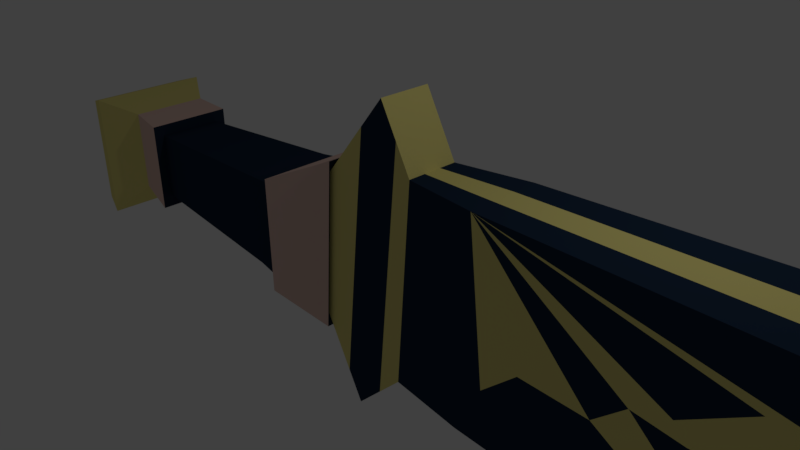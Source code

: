 # Source: ChargeSword.blend  (saved by Blender 2.77.0; exported with 4.5.12 LTS)
import bpy
from mathutils import Matrix  # noqa: F401  (used for matrix-valued properties, if any)

bpy.ops.wm.read_factory_settings(use_empty=True)
scene = bpy.context.scene
scene.name = 'Scene'

# ---- collections
col_collection_1 = bpy.data.collections.new('Collection 1'); scene.collection.children.link(col_collection_1)

# ---- materials (node trees are filled in below, after node groups)
mat_material = bpy.data.materials.new('Material')
mat_material.alpha_threshold = 0.0
mat_material.use_transparent_shadow = False
mat_material.diffuse_color = (0.01447, 0.02934, 0.0578, 1.0)
mat_material.roughness = 0.5
mat_material_001 = bpy.data.materials.new('Material.001')
mat_material_001.alpha_threshold = 0.0
mat_material_001.use_transparent_shadow = False
mat_material_001.diffuse_color = (0.8, 0.7116, 0.2398, 1.0)
mat_material_001.roughness = 0.5
mat_material_002 = bpy.data.materials.new('Material.002')
mat_material_002.alpha_threshold = 0.0
mat_material_002.use_transparent_shadow = False
mat_material_002.diffuse_color = (0.8, 0.5658, 0.4925, 1.0)
mat_material_002.roughness = 0.5

# ---- material node trees

# ---- world
world_world = bpy.data.worlds.new('World'); scene.world = world_world
world_world.color = (0.05088, 0.05088, 0.05088)
world_world.use_sun_shadow = False
world_world.sun_shadow_jitter_overblur = 0.0
world_world.cycles.sampling_method = 'MANUAL'

# ---- cameras
cam_camera = bpy.data.cameras.new('Camera')
cam_camera.clip_end = 100.0
cam_camera.lens = 35.0
cam_camera.sensor_width = 32.0
cam_camera.sensor_height = 18.0
cam_camera.ortho_scale = 7.314
cam_camera.dof.focus_distance = 0.0
cam_camera.dof.aperture_fstop = 128.0

# ---- lights
light_lamp = bpy.data.lights.new('Lamp', 'POINT')
light_lamp.transmission_factor = 0.0
light_lamp.cutoff_distance = 30.0
light_lamp.energy = 100.0
light_lamp.shadow_buffer_clip_start = 1.001
light_lamp.shadow_soft_size = 0.1
light_lamp.shadow_maximum_resolution = 0.006
light_lamp.use_absolute_resolution = True

# ---- meshes
me_cube = bpy.data.meshes.new('Cube')
me_cube.from_pydata([(-4.402, -0.6722, -1.281), (-4.402, -0.6722, 0.1534), (-4.402, 0.6484, -1.281), (-4.402, 0.6484, 0.1534), (-2.402, -0.3802, -2.064), (-2.167, -0.3802, 0.8481), (-2.402, 0.3564, -2.064), (-2.167, 0.3564, 0.8481), (3.668, 0.5269, 1.241), (3.844, 0.743, -2.176), (3.668, -0.5305, 1.241), (3.844, -0.6424, -2.176), (3.767, 0.5255, 2.874), (3.767, -0.5305, 2.874), (4.311, 0.5255, 2.627), (4.311, -0.5305, 2.627), (4.83, 0.5255, 2.157), (4.83, -0.5305, 2.157), (5.028, 0.5255, 1.687), (5.028, -0.5305, 1.687), (5.151, 0.5255, 1.464), (5.151, -0.5305, 1.464), (5.448, 0.5255, 1.464), (5.448, -0.5305, 1.464), (5.77, 0.5255, 2.107), (5.77, -0.5305, 2.107), (5.992, 0.5255, 2.651), (5.992, -0.5305, 2.651), (6.042, 0.5255, 3.319), (6.042, -0.5305, 3.319), (6.561, 0.5255, 3.22), (6.561, -0.5305, 3.22), (7.031, 0.5255, 2.627), (7.031, -0.5305, 2.627), (7.575, 0.5255, 1.563), (7.575, -0.5305, 1.563), (7.797, 0.5255, 1.588), (7.797, -0.5305, 1.588), (7.995, 0.5255, 2.231), (7.995, -0.5305, 2.231), (8.069, 0.5255, 3.838), (8.069, -0.5305, 3.838), (9.009, 0.5255, 3.27), (9.009, -0.5305, 3.27), (9.875, 0.5255, 2.305), (9.875, -0.5305, 2.305), (10.12, 0.5255, 0.945), (10.12, -0.5305, 0.945), (9.875, 0.5255, -0.3904), (9.875, -0.5305, -0.3904), (9.034, 0.5255, -1.281), (9.034, -0.5305, -1.281), (8.094, 0.5255, -1.775), (8.094, -0.5305, -1.775), (6.586, 0.5255, -1.998), (6.586, -0.5305, -1.998), (5.374, 0.5255, -2.171), (5.374, -0.5305, -2.171), (5.367, 0.5255, 1.172), (5.367, -0.5305, 1.172), (5.506, 0.5255, 0.7556), (5.506, -0.5305, 0.7556), (5.198, 0.5255, 0.1701), (5.198, -0.5305, 0.1701), (4.782, 0.5255, -0.3846), (4.782, -0.5305, -0.3846), (4.289, 0.5255, -0.5541), (4.289, -0.6424, -0.5541), (3.965, 0.5404, -0.5541), (3.965, -0.6424, -0.5541), (3.95, 0.5616, -0.3229), (3.95, -0.6424, -0.3229), (4.15, 0.5304, -0.1072), (4.15, -0.6424, -0.1072), (4.473, 0.5255, 0.2163), (4.473, -0.6424, 0.2163), (4.535, 0.5255, 1.11), (4.535, -0.5305, 1.11), (4.165, 0.5255, 1.541), (4.165, -0.5305, 1.541), (3.765, 0.5255, 2.866), (3.765, -0.5305, 2.866), (7.452, 0.5255, 0.9007), (7.082, 0.5255, 0.3152), (6.481, 0.5255, -0.1932), (5.618, 0.5255, -0.3011), (5.895, 0.5255, 0.007078), (6.419, 0.5255, 0.4693), (6.774, 0.5255, 0.9932), (6.712, 0.5255, 1.81), (6.388, 0.5255, 2.703), (9.24, 0.5255, 1.883), (9.24, -0.5305, 1.883), (9.364, 0.5255, 0.8968), (9.364, -0.5305, 0.8968), (9.117, 0.5255, 0.1418), (9.117, -0.5305, 0.1418), (8.609, 0.5255, -0.3974), (8.609, -0.5305, -0.3974), (7.622, 0.5255, -1.168), (7.622, -0.5305, -1.168), (6.159, 0.5255, -1.584), (6.159, -0.5305, -1.584), (5.25, 0.5255, -1.584), (5.25, -0.5305, -1.584), (3.817, 0.7412, -1.553), (3.817, -0.6424, -1.553), (2.893, -0.6175, -2.172), (2.794, -0.6175, 0.8557), (2.756, 0.6578, -2.221), (2.794, 0.791, 0.8557), (-2.619, 0.3564, 1.705), (-3.165, 0.3564, -2.801), (-2.619, -0.3802, 1.705), (-3.165, -0.3802, -2.801), (-3.776, 0.3564, -1.628), (-3.603, -0.3802, 0.5152), (-3.603, 0.3564, 0.5152), (-3.776, -0.3802, -1.628), (-4.957, -0.6171, -1.221), (-4.957, -0.6171, 0.09357), (-4.957, 0.5933, 0.09357), (-4.957, 0.5933, -1.221), (-7.623, -0.4854, -1.078), (-7.623, -0.4854, -0.04946), (-7.623, 0.4616, -0.04946), (-7.623, 0.4616, -1.078), (-7.623, -0.6468, -1.253), (-7.623, -0.6468, 0.1258), (-7.623, 0.623, 0.1258), (-7.623, 0.623, -1.253), (-8.208, -0.585, -1.063), (-8.208, -0.585, 0.182), (-8.208, 0.5612, 0.182), (-8.208, 0.5612, -1.063), (-8.84, -0.9201, -1.627), (-8.84, -0.9201, 0.3456), (-8.84, 0.8963, 0.3456), (-8.84, 0.8963, -1.627), (-9.225, -0.8104, -1.508), (-9.225, -0.8104, 0.2265), (-9.225, 0.7866, 0.2265), (-9.225, 0.7866, -1.508), (-9.533, -0.3791, -1.04), (-9.533, -0.3791, -0.2419), (-9.533, 0.3553, -0.2419), (-9.533, 0.3553, -1.04), (-9.718, -0.3791, -1.04), (-9.718, -0.3791, -0.2419), (-9.718, 0.3553, -0.2419), (-9.718, 0.3553, -1.04), (-1.127, -0.4968, 0.8497), (-1.127, 0.5545, 0.8497), (-1.292, -0.4968, -2.087), (-1.292, 0.2822, -2.087), (-0.9051, -0.4968, -1.325), (-0.9051, 0.5545, -1.325), (-0.3976, -0.4968, -0.8662), (-0.3976, 0.5545, -0.8662), (0.5449, -0.4968, -0.9025), (0.5449, 0.5545, -0.9025), (0.9557, -0.4968, -0.5279), (0.9557, 0.6177, -0.5279), (1.185, -0.4968, -0.3708), (1.185, 0.6718, -0.3708), (1.415, -0.4968, -0.395), (1.415, 0.7298, -0.395), (1.584, -0.4968, -0.6125), (1.584, 0.7702, -0.6125), (2.406, -0.4968, -0.6004), (2.406, 0.7702, -0.6004), (2.442, -0.4968, -0.3829), (2.442, 0.7702, -0.3829), (2.261, -0.4968, -0.2138), (2.261, 0.7702, -0.2138), (2.2, -0.4968, 0.1004), (2.2, 0.7176, 0.1004), (2.708, -0.4968, 0.1125), (2.708, 0.7702, 0.1125), (3.288, -0.704, -0.1533), (3.288, 0.8581, -0.1533), (3.731, -0.704, 0.1729), (3.747, 0.7207, 0.1729), (3.65, -0.704, 0.6562), (3.65, 0.6472, 0.6562), (5.619, -0.5305, -0.2999), (5.911, -0.5305, 0.01999), (6.409, -0.5305, 0.4716), (6.776, -0.5305, 0.9797), (6.71, -0.5305, 1.808), (6.4, -0.5305, 2.701), (7.462, -0.5305, 0.9234), (7.086, -0.5305, 0.3025), (6.474, -0.5305, -0.1962), (-4.462, -0.7822, -1.401), (-4.462, -0.7822, 0.2723), (-4.462, 0.7584, 0.2723), (-4.462, 0.7584, -1.401), (-3.731, 0.4178, -1.805), (-3.529, -0.4416, 0.6942), (-3.529, 0.4178, 0.6942), (-3.731, -0.4416, -1.805), (-2.381, 0.3564, 1.254), (-2.764, -0.3802, -2.413), (-2.764, 0.3564, -2.413), (-2.381, -0.3802, 1.254), (-2.975, 0.3564, 1.275), (-3.386, -0.3802, -2.377), (-3.386, 0.3564, -2.377), (-2.975, -0.3802, 1.275), (2.794, 0.2878, 0.8557), (-4.402, -0.232, 0.1534), (-4.402, 0.2082, 0.1534), (-4.402, 0.2082, -1.281), (-4.402, -0.232, -1.281), (-2.167, 0.1109, 0.8481), (-2.167, -0.1347, 0.8481), (-2.402, -0.1347, -2.064), (-2.402, 0.1109, -2.064), (-2.619, 0.1109, 1.705), (-2.619, -0.1347, 1.705), (-3.165, 0.1109, -2.801), (-3.165, -0.1347, -2.801), (-3.776, 0.1109, -1.628), (-3.776, -0.1347, -1.628), (-3.603, 0.1109, 0.5152), (-3.603, -0.1347, 0.5152), (-4.957, -0.2136, 0.09357), (-4.957, 0.1898, 0.09357), (-4.957, 0.1898, -1.221), (-4.957, -0.2136, -1.221), (-7.623, -0.1697, -0.04946), (-7.623, 0.1459, -0.04946), (-7.623, 0.1459, -1.078), (-7.623, -0.1697, -1.078), (-7.623, -0.2235, 0.1258), (-7.623, 0.1997, 0.1258), (-7.623, 0.1997, -1.253), (-7.623, -0.2235, -1.253), (-8.208, -0.2029, 0.182), (-8.208, 0.1792, 0.182), (-8.208, 0.1792, -1.063), (-8.208, -0.2029, -1.063), (-8.84, -0.3146, 0.3456), (-8.84, 0.2908, 0.3456), (-8.84, 0.2908, -1.627), (-8.84, -0.3146, -1.627), (-9.225, -0.2781, 0.2265), (-9.225, 0.2543, 0.2265), (-9.225, 0.2543, -1.508), (-9.225, -0.2781, -1.508), (-9.533, -0.1343, -0.2419), (-9.533, 0.1105, -0.2419), (-9.533, 0.1105, -1.04), (-9.533, -0.1343, -1.04), (-9.718, -0.1343, -0.2419), (-9.718, 0.1105, -0.2419), (-9.718, 0.1105, -1.04), (-9.718, -0.1343, -1.04), (-1.127, -0.1464, 0.8497), (-1.127, 0.204, 0.8497), (-4.462, -0.2687, 0.2723), (-4.462, 0.2449, 0.2723), (-4.462, 0.2449, -1.401), (-4.462, -0.2687, -1.401), (-3.731, 0.1313, -1.805), (-3.731, -0.1551, -1.805), (-3.529, 0.1313, 0.6942), (-3.529, -0.1551, 0.6942), (-2.381, 0.1109, 1.254), (-2.381, -0.1347, 1.254), (-2.764, 0.1109, -2.413), (-2.764, -0.1347, -2.413), (-2.975, 0.1109, 1.275), (-2.975, -0.1347, 1.275), (-3.386, 0.1109, -2.377), (-3.386, -0.1347, -2.377), (0.8336, -0.5572, 0.8527), (2.794, -0.1649, 0.8557)], [], [(3, 2, 122, 121), (202, 7, 6, 204), (155, 157, 151), (213, 2, 197, 263), (271, 204, 6, 218), (224, 118, 201, 266), (183, 10, 108), (107, 109, 9, 11), (110, 210, 278, 108, 10, 8), (151, 153, 155), (8, 10, 13, 12), (12, 13, 15, 14), (14, 15, 17, 16), (16, 17, 19, 18), (18, 19, 21, 20), (20, 21, 23, 22), (22, 23, 25, 24), (24, 25, 27, 26), (26, 27, 29, 28), (28, 29, 31, 30), (30, 31, 33, 32), (32, 33, 35, 34), (34, 35, 37, 36), (36, 37, 39, 38), (38, 39, 41, 40), (40, 41, 43, 42), (42, 43, 45, 44), (44, 45, 47, 46), (46, 47, 49, 48), (48, 49, 51, 50), (50, 51, 53, 52), (52, 53, 55, 54), (54, 55, 57, 56), (11, 9, 56, 57), (21, 20, 58, 59), (59, 58, 60, 61), (61, 60, 62, 63), (63, 62, 64, 65), (65, 64, 66, 67), (67, 66, 68, 69), (69, 68, 70, 71), (71, 70, 72, 73), (73, 72, 74, 75), (75, 74, 76, 77), (77, 76, 78, 79), (79, 78, 80, 81), (43, 42, 91, 92), (92, 91, 93, 94), (94, 93, 95, 96), (96, 95, 97, 98), (98, 97, 99, 100), (100, 99, 101, 102), (102, 101, 103, 104), (104, 103, 105, 106), (159, 161, 151), (153, 154, 109, 107), (157, 159, 151), (269, 202, 111, 219), (275, 208, 112, 221), (205, 113, 114, 203), (206, 111, 112, 208), (118, 116, 199, 201), (1, 0, 194, 195), (273, 206, 117, 225), (209, 116, 118, 207), (228, 121, 125, 232), (0, 1, 120, 119), (214, 0, 119, 230), (212, 3, 121, 228), (125, 126, 130, 129), (121, 122, 126, 125), (119, 120, 124, 123), (230, 119, 123, 234), (238, 127, 131, 242), (123, 124, 128, 127), (234, 123, 127, 238), (232, 125, 129, 236), (133, 134, 138, 137), (236, 129, 133, 240), (129, 130, 134, 133), (127, 128, 132, 131), (137, 138, 142, 141), (131, 132, 136, 135), (242, 131, 135, 246), (240, 133, 137, 244), (250, 139, 143, 254), (135, 136, 140, 139), (246, 135, 139, 250), (244, 137, 141, 248), (145, 146, 150, 149), (248, 141, 145, 252), (141, 142, 146, 145), (139, 140, 144, 143), (256, 149, 150, 257), (143, 144, 148, 147), (254, 143, 147, 258), (252, 145, 149, 256), (5, 4, 153, 151), (4, 217, 218, 6, 154, 153), (216, 5, 151, 259), (6, 7, 152, 154), (153, 154, 156, 155), (155, 156, 158, 157), (157, 158, 160, 159), (159, 160, 162, 161), (161, 162, 164, 163), (163, 164, 166, 165), (165, 166, 168, 167), (167, 168, 170, 169), (169, 170, 172, 171), (171, 172, 174, 173), (173, 174, 176, 175), (175, 176, 178, 177), (177, 178, 180, 179), (179, 180, 182, 181), (181, 182, 184, 183), (108, 183, 184, 110, 210, 278), (161, 163, 151), (167, 169, 165), (169, 171, 173, 165), (173, 175, 165), (163, 165, 151), (165, 175, 151), (175, 177, 151), (177, 179, 108), (108, 277, 151, 177), (183, 108, 179), (181, 183, 179), (155, 153, 107), (157, 155, 107), (159, 157, 107), (161, 159, 107), (165, 163, 161), (167, 165, 161), (161, 107, 167), (169, 167, 107), (179, 177, 11), (175, 173, 177), (173, 171, 177), (107, 11, 169), (171, 169, 11), (11, 177, 171), (154, 152, 156), (156, 152, 158), (160, 158, 152), (162, 160, 152), (164, 162, 152), (166, 164, 152), (168, 166, 176), (176, 174, 168), (174, 172, 168), (168, 172, 170), (152, 176, 166), (152, 110, 176), (176, 110, 178), (110, 184, 178), (184, 182, 178), (178, 182, 180), (154, 156, 109), (156, 158, 109), (158, 160, 109), (160, 162, 109), (162, 164, 109), (164, 166, 109), (166, 168, 109), (168, 170, 109), (109, 170, 9), (105, 9, 170), (174, 176, 178), (172, 174, 178), (172, 178, 180), (170, 172, 180), (170, 180, 105), (11, 106, 179), (179, 106, 180), (106, 105, 180), (9, 105, 106), (106, 11, 9), (78, 8, 80), (78, 76, 8), (76, 184, 8), (8, 184, 110), (76, 74, 184), (182, 184, 74), (74, 72, 182), (182, 72, 180), (72, 70, 180), (70, 68, 180), (183, 10, 8), (8, 184, 183), (14, 16, 76, 78, 12), (16, 18, 20, 58, 76), (76, 58, 60, 62, 74), (74, 62, 64, 66, 68, 70, 72), (64, 103, 105, 180, 68, 66), (20, 22, 58), (24, 26, 28, 90, 89, 88, 87, 86, 85, 64, 62, 60, 58, 22), (28, 30, 32, 34, 82, 88, 89, 90), (82, 83, 84, 85, 86, 87, 88), (84, 101, 103, 64, 85), (101, 84, 99), (34, 36, 38, 40, 42, 91, 93, 95, 97, 99, 84, 83, 82), (44, 46, 48, 95, 93, 91, 42), (50, 52, 99, 97, 95, 48), (54, 56, 103, 101, 99, 52), (9, 105, 103, 56), (81, 10, 183, 75, 77, 79), (183, 181, 75), (73, 75, 181, 179, 71), (69, 71, 179), (179, 106, 69), (11, 104, 106), (11, 57, 104), (69, 106, 67), (67, 106, 104, 65), (104, 57, 102), (57, 55, 102), (71, 69, 67, 73), (67, 65, 63, 75, 73), (75, 63, 61, 77), (13, 79, 77, 61, 59, 21, 19, 17, 15), (53, 100, 102, 55), (29, 190, 33, 31), (192, 191, 35, 33, 190, 189, 188), (185, 193, 192, 188, 187, 186), (23, 21, 59), (65, 185, 186, 63), (63, 186, 187, 61), (23, 59, 61, 187, 188, 189, 190, 29, 27, 25), (104, 102, 100, 191, 192, 193, 185, 65), (37, 35, 191, 100, 98), (39, 37, 98, 96, 94, 92), (41, 39, 92, 43), (43, 92, 94, 96, 98, 100, 53, 51, 49, 47, 45), (199, 195, 194, 201), (267, 200, 196, 262), (196, 200, 198, 197), (263, 197, 198, 265), (211, 1, 195, 261), (225, 117, 200, 267), (117, 115, 198, 200), (2, 3, 196, 197), (5, 205, 203, 4), (215, 7, 202, 269), (221, 112, 204, 271), (111, 202, 204, 112), (113, 209, 207, 114), (219, 111, 206, 273), (117, 206, 208, 115), (223, 115, 208, 275), (118, 224, 276, 207), (224, 223, 275, 276), (113, 220, 274, 209), (220, 219, 273, 274), (114, 222, 272, 203), (222, 221, 271, 272), (5, 216, 270, 205), (216, 215, 269, 270), (116, 226, 268, 199), (226, 225, 267, 268), (3, 212, 262, 196), (212, 211, 261, 262), (194, 264, 266, 201), (264, 263, 265, 266), (199, 268, 261, 195), (268, 267, 262, 261), (7, 215, 260, 152), (215, 216, 259, 260), (144, 251, 255, 148), (251, 252, 256, 255), (146, 253, 257, 150), (253, 254, 258, 257), (148, 255, 258, 147), (255, 256, 257, 258), (140, 247, 251, 144), (247, 248, 252, 251), (136, 243, 247, 140), (243, 244, 248, 247), (138, 245, 249, 142), (245, 246, 250, 249), (142, 249, 253, 146), (249, 250, 254, 253), (132, 239, 243, 136), (239, 240, 244, 243), (134, 241, 245, 138), (241, 242, 246, 245), (128, 235, 239, 132), (235, 236, 240, 239), (124, 231, 235, 128), (231, 232, 236, 235), (126, 233, 237, 130), (233, 234, 238, 237), (130, 237, 241, 134), (237, 238, 242, 241), (122, 229, 233, 126), (229, 230, 234, 233), (1, 211, 227, 120), (211, 212, 228, 227), (2, 213, 229, 122), (213, 214, 230, 229), (120, 227, 231, 124), (227, 228, 232, 231), (209, 274, 226, 116), (274, 273, 225, 226), (207, 276, 222, 114), (276, 275, 221, 222), (205, 270, 220, 113), (270, 269, 219, 220), (115, 223, 265, 198), (223, 224, 266, 265), (203, 272, 217, 4), (272, 271, 218, 217), (0, 214, 264, 194), (214, 213, 263, 264), (259, 278, 210, 260), (260, 210, 110, 152), (151, 108, 278, 259)])
me_cube.polygons.foreach_set('material_index', [0, 1, 1, 0, 1, 0, 1, 2, 1, 0, 2, 2, 2, 2, 2, 2, 2, 2, 2, 2, 2, 2, 2, 2, 2, 2, 2, 2, 2, 2, 2, 2, 2, 2, 0, 0, 0, 0, 0, 0, 0, 0, 0, 0, 0, 0, 0, 0, 0, 0, 0, 0, 0, 0, 0, 2, 1, 1, 1, 0, 0, 0, 0, 1, 1, 0, 0, 0, 0, 0, 0, 0, 0, 2, 0, 0, 0, 1, 2, 2, 2, 1, 1, 1, 1, 1, 1, 1, 1, 1, 1, 1, 1, 1, 1, 1, 1, 0, 0, 0, 0, 0, 0, 0, 0, 0, 0, 0, 0, 0, 0, 0, 0, 0, 0, 0, 0, 1, 1, 1, 1, 1, 0, 1, 1, 0, 1, 1, 0, 0, 0, 1, 1, 1, 0, 0, 1, 1, 1, 1, 0, 0, 1, 1, 0, 1, 0, 0, 1, 1, 1, 1, 1, 0, 1, 1, 0, 0, 0, 1, 0, 0, 1, 0, 0, 0, 0, 0, 1, 1, 1, 1, 0, 0, 0, 0, 0, 0, 0, 0, 0, 1, 0, 0, 2, 2, 2, 2, 0, 0, 2, 2, 2, 2, 0, 0, 0, 2, 2, 0, 0, 0, 2, 2, 2, 2, 0, 0, 0, 2, 0, 2, 2, 0, 0, 2, 2, 2, 2, 2, 2, 2, 2, 2, 2, 0, 0, 0, 0, 0, 0, 0, 0, 2, 2, 2, 2, 2, 0, 0, 0, 0, 1, 1, 1, 0, 0, 1, 1, 1, 1, 1, 1, 1, 1, 1, 1, 1, 0, 0, 0, 0, 2, 2, 2, 2, 0, 1, 1, 1, 1, 1, 1, 1, 1, 1, 1, 1, 1, 1, 1, 1, 1, 1, 1, 1, 2, 2, 0, 0, 0, 0, 2, 2, 0, 0, 0, 0, 0, 0, 0, 0, 1, 1, 1, 1, 1, 1, 0, 0, 1, 1, 0, 0, 1, 0, 0])
me_cube.materials.append(mat_material)
me_cube.materials.append(mat_material_001)
me_cube.materials.append(mat_material_002)
me_cube.use_remesh_preserve_volume = False
me_cube.use_remesh_preserve_attributes = False
me_cube.use_mirror_vertex_groups = False
me_cube.update()

# ---- objects
ob_cube = bpy.data.objects.new('Cube', me_cube)
ob_lamp = bpy.data.objects.new('Lamp', light_lamp)
ob_camera = bpy.data.objects.new('Camera', cam_camera)

# ---- transforms, parenting, visibility, modifiers, constraints
ob_cube.location = (3.116, 0.116, 0.5637)
ob_cube.lineart.crease_threshold = 0.0
ob_lamp.location = (4.076, 1.005, 5.904)
ob_lamp.rotation_euler = (0.6503, 0.05522, 1.866)
ob_lamp.lock_rotations_4d = False
ob_lamp.empty_display_type = 'ARROWS'
ob_lamp.color = (0.0, 0.0, 0.0, 0.0)
ob_lamp.lineart.crease_threshold = 0.0
ob_camera.location = (7.481, -6.508, 5.344)
ob_camera.rotation_euler = (1.109, 0.01082, 0.8149)
ob_camera.lock_rotations_4d = False
ob_camera.empty_display_type = 'ARROWS'
ob_camera.color = (0.0, 0.0, 0.0, 0.0)
ob_camera.display_type = 'WIRE'
ob_camera.lineart.crease_threshold = 0.0

# ---- collection membership
col_collection_1.objects.link(ob_cube)
col_collection_1.objects.link(ob_lamp)
col_collection_1.objects.link(ob_camera)

# ---- scene / render settings (as saved in the file)
scene.camera = ob_camera
scene.frame_start = 1; scene.frame_end = 250; scene.frame_set(2)
scene.render.engine = 'BLENDER_EEVEE_NEXT'
scene.render.resolution_percentage = 50
scene.render.dither_intensity = 0.0
scene.cycles.use_denoising = False
scene.cycles.samples = 128
scene.cycles.sampling_pattern = 'TABULATED_SOBOL'
scene.cycles.light_sampling_threshold = 0.0
scene.cycles.use_adaptive_sampling = False
scene.cycles.use_light_tree = False
scene.cycles.blur_glossy = 0.0
scene.cycles.sample_clamp_indirect = 0.0
scene.view_settings.view_transform = 'Standard'
bpy.context.view_layer.update()
